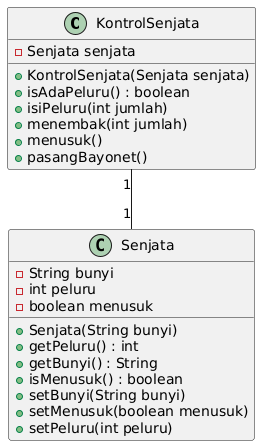

The diagram above was rendered by PlantUML. Its source (embedded in the PNG):
@startuml
class KontrolSenjata {
    - Senjata senjata
    + KontrolSenjata(Senjata senjata)
    + isAdaPeluru() : boolean
    + isiPeluru(int jumlah)
    + menembak(int jumlah)
    + menusuk()
    + pasangBayonet()
}

class Senjata {
    - String bunyi
    - int peluru
    - boolean menusuk
    + Senjata(String bunyi)
    + getPeluru() : int
    + getBunyi() : String
    + isMenusuk() : boolean
    + setBunyi(String bunyi)
    + setMenusuk(boolean menusuk)
    + setPeluru(int peluru)
}

KontrolSenjata "1" -- "1" Senjata
@enduml